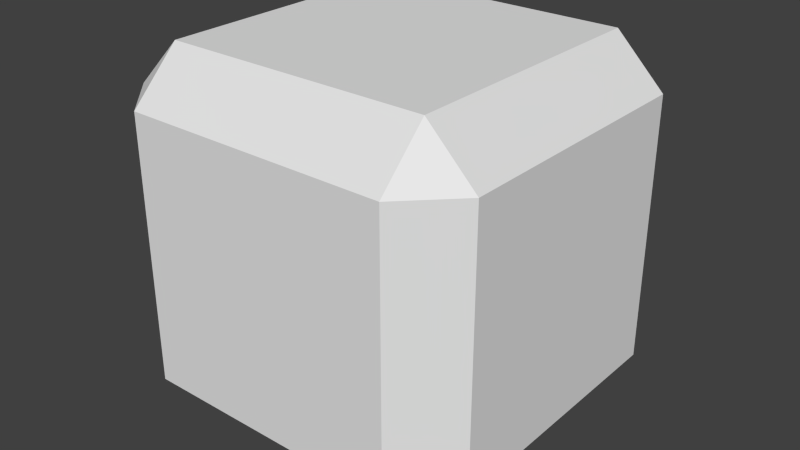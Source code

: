 # Source: unit.blend  (saved by Blender 2.79.0; exported with 4.5.12 LTS)
import bpy
from mathutils import Matrix  # noqa: F401  (used for matrix-valued properties, if any)

bpy.ops.wm.read_factory_settings(use_empty=True)
scene = bpy.context.scene
scene.name = 'Scene'

# ---- collections
col_collection_1 = bpy.data.collections.new('Collection 1'); scene.collection.children.link(col_collection_1)

# ---- materials (node trees are filled in below, after node groups)
mat_material = bpy.data.materials.new('Material')
mat_material.alpha_threshold = 0.0
mat_material.use_transparent_shadow = False
mat_material.roughness = 0.5
mat_material.line_color = (0.0, 0.0, 0.0, 1.0)

# ---- material node trees

# ---- world
world_world = bpy.data.worlds.new('World'); scene.world = world_world
world_world.color = (0.05088, 0.05088, 0.05088)
world_world.use_sun_shadow = False
world_world.sun_shadow_jitter_overblur = 0.0
world_world.cycles.sampling_method = 'NONE'
world_world.cycles.sample_map_resolution = 256

# ---- meshes
me_cube = bpy.data.meshes.new('Cube')
me_cube.from_pydata([(0.5, 0.3657, -0.3657), (0.3657, 0.3657, -0.5), (0.3657, 0.5, -0.3657), (0.5, -0.3657, -0.3657), (0.3657, -0.5, -0.3657), (0.3657, -0.3657, -0.5), (-0.3657, -0.5, -0.3657), (-0.5, -0.3657, -0.3657), (-0.3657, -0.3657, -0.5), (-0.3657, 0.5, -0.3657), (-0.3657, 0.3657, -0.5), (-0.5, 0.3657, -0.3657), (0.3657, 0.5, 0.3657), (0.3657, 0.3657, 0.5), (0.5, 0.3657, 0.3657), (0.3657, -0.5, 0.3657), (0.5, -0.3657, 0.3657), (0.3657, -0.3657, 0.5), (-0.5, -0.3657, 0.3657), (-0.3657, -0.5, 0.3657), (-0.3657, -0.3657, 0.5), (-0.5, 0.3657, 0.3657), (-0.3657, 0.3657, 0.5), (-0.3657, 0.5, 0.3657)], [], [(12, 2, 9, 23), (1, 5, 8, 10), (7, 18, 21, 11), (13, 22, 20, 17), (4, 15, 19, 6), (0, 1, 2), (3, 4, 5), (6, 7, 8), (9, 10, 11), (12, 13, 14), (15, 16, 17), (18, 19, 20), (21, 22, 23), (0, 3, 5, 1), (1, 10, 9, 2), (2, 12, 14, 0), (4, 6, 8, 5), (3, 16, 15, 4), (7, 11, 10, 8), (6, 19, 18, 7), (11, 21, 23, 9), (13, 17, 16, 14), (12, 23, 22, 13), (17, 20, 19, 15), (20, 22, 21, 18), (0, 14, 16, 3)])
_uv = me_cube.uv_layers.new(name='UVMap')
_uv.uv.foreach_set('vector', [0.3016, 0.25, 0.3016, 0.05163, 0.5, 0.05163, 0.5, 0.25, 0.3016, 0.9999, 0.3016, 0.8015, 0.5, 0.8015, 0.5, 0.9999, 0.75, 0.5, 0.5515, 0.5, 0.5515, 0.3016, 0.75, 0.3016, 0.3016, 0.3016, 0.5, 0.3016, 0.5, 0.5, 0.3016, 0.5, 0.3016, 0.75, 0.3016, 0.5515, 0.5, 0.5515, 0.5, 0.75, 0.25, 0.05163, 0.2758, 0.006995, 0.3016, 0.05163, 0.25, 0.75, 0.3016, 0.75, 0.2758, 0.7946, 0.5, 0.75, 0.5515, 0.75, 0.5258, 0.7946, 0.5, 0.05163, 0.5258, 0.006995, 0.5515, 0.05163, 0.3016, 0.25, 0.2758, 0.2947, 0.25, 0.25, 0.3016, 0.5515, 0.25, 0.5515, 0.2758, 0.5069, 0.5515, 0.5515, 0.5, 0.5515, 0.5258, 0.5069, 0.5515, 0.25, 0.5258, 0.2947, 0.5, 0.25, 0.05163, 0.3016, 0.05163, 0.5, 8.954e-05, 0.5, 8.951e-05, 0.3016, 0.3016, 8.951e-05, 0.5, 8.951e-05, 0.5, 0.05163, 0.3016, 0.05163, 0.3016, 0.05163, 0.3016, 0.25, 0.25, 0.25, 0.25, 0.05163, 0.3016, 0.75, 0.5, 0.75, 0.5, 0.8015, 0.3016, 0.8015, 0.25, 0.75, 0.25, 0.5515, 0.3016, 0.5515, 0.3016, 0.75, 0.75, 0.5, 0.75, 0.3016, 0.8015, 0.3016, 0.8015, 0.5, 0.5, 0.75, 0.5, 0.5515, 0.5515, 0.5515, 0.5515, 0.75, 0.5515, 0.05163, 0.5515, 0.25, 0.5, 0.25, 0.5, 0.05163, 0.3016, 0.3016, 0.3016, 0.5, 0.25, 0.5, 0.25, 0.3016, 0.3016, 0.25, 0.5, 0.25, 0.5, 0.3016, 0.3016, 0.3016, 0.3016, 0.5, 0.5, 0.5, 0.5, 0.5515, 0.3016, 0.5515, 0.5, 0.5, 0.5, 0.3016, 0.5515, 0.3016, 0.5515, 0.5, 0.05163, 0.3016, 0.25, 0.3016, 0.25, 0.5, 0.05163, 0.5])
me_cube.materials.append(mat_material)
me_cube.use_remesh_preserve_volume = False
me_cube.use_remesh_preserve_attributes = False
me_cube.use_mirror_vertex_groups = False
me_cube.update()

# ---- objects
ob_cube = bpy.data.objects.new('Cube', me_cube)

# ---- transforms, parenting, visibility, modifiers, constraints
ob_cube.location = (0.0, 0.0, 0.0)
ob_cube.lock_rotations_4d = False
ob_cube.empty_display_type = 'ARROWS'
ob_cube.lineart.crease_threshold = 0.0

# ---- collection membership
col_collection_1.objects.link(ob_cube)

# ---- scene / render settings (as saved in the file)
scene.frame_start = 1; scene.frame_end = 250; scene.frame_set(1)
scene.render.engine = 'BLENDER_EEVEE_NEXT'
scene.render.image_settings.color_mode = 'RGB'
scene.render.image_settings.compression = 90
scene.render.resolution_percentage = 50
scene.render.dither_intensity = 0.0
scene.render.bake_margin = 2
scene.render.bake_bias = 0.0
scene.cycles.use_denoising = False
scene.cycles.samples = 10
scene.cycles.sampling_pattern = 'TABULATED_SOBOL'
scene.cycles.light_sampling_threshold = 0.0
scene.cycles.use_adaptive_sampling = False
scene.cycles.use_light_tree = False
scene.cycles.blur_glossy = 0.0
scene.cycles.volume_bounces = 1
scene.cycles.pixel_filter_type = 'GAUSSIAN'
scene.cycles.sample_clamp_indirect = 0.0
scene.view_settings.view_transform = 'Standard'
bpy.context.view_layer.update()

# ---- added for rendering (the .blend has no active camera and no usable light): camera, sun
cam_auto = bpy.data.cameras.new('AutoCamera')
cam_auto.lens = 50.0
cam_auto.sensor_width = 36.0
cam_auto.clip_end = 1000.0
ob_auto_camera = bpy.data.objects.new('AutoCamera', cam_auto)
scene.collection.objects.link(ob_auto_camera)
ob_auto_camera.location = (1.60254, -1.92304, 1.28203)
ob_auto_camera.rotation_euler = (1.09748, -7.21219e-08, 0.694738)
scene.camera = ob_auto_camera
light_auto_sun = bpy.data.lights.new('AutoSun', 'SUN')
light_auto_sun.energy = 3.0
light_auto_sun.angle = 0.0523599
ob_auto_sun = bpy.data.objects.new('AutoSun', light_auto_sun)
scene.collection.objects.link(ob_auto_sun)
ob_auto_sun.rotation_euler = (0.872665, 0.174533, 0.523599)
bpy.context.view_layer.update()
